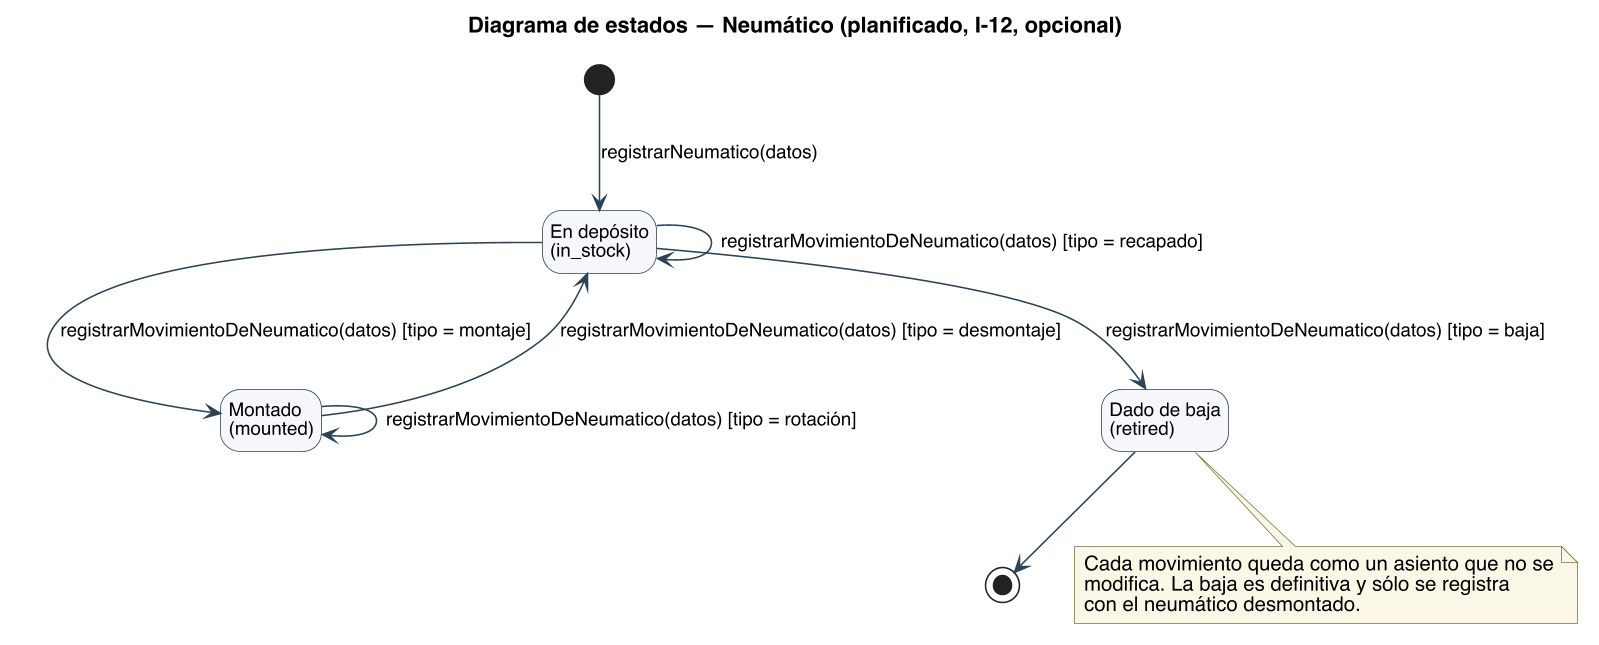

The diagram above was rendered by PlantUML. Its source (embedded in the PNG):
@startuml
title Diagrama de estados — Neumático (planificado, I-12, opcional)
skinparam backgroundColor #FFFFFF
skinparam shadowing false
skinparam defaultFontName Helvetica
skinparam defaultFontSize 13
skinparam dpi 150
skinparam ArrowColor #2C4257
skinparam state {
  BorderColor #2C4257
  BackgroundColor #F4F7FA
  StartColor #2C4257
  EndColor #2C4257
  AttributeFontSize 12
}
skinparam ArrowFontSize 12
skinparam NoteBackgroundColor #FBF7E6
skinparam NoteBorderColor #7A7340
hide empty description
state "En depósito\n(in_stock)" as STOCK
state "Montado\n(mounted)" as MOUNTED
state "Dado de baja\n(retired)" as RETIRED

[*] --> STOCK : registrarNeumatico(datos)
STOCK --> MOUNTED : registrarMovimientoDeNeumatico(datos) [tipo = montaje]
MOUNTED --> MOUNTED : registrarMovimientoDeNeumatico(datos) [tipo = rotación]
MOUNTED --> STOCK : registrarMovimientoDeNeumatico(datos) [tipo = desmontaje]
STOCK --> STOCK : registrarMovimientoDeNeumatico(datos) [tipo = recapado]
STOCK --> RETIRED : registrarMovimientoDeNeumatico(datos) [tipo = baja]
RETIRED --> [*]

note bottom of RETIRED
  Cada movimiento queda como un asiento que no se
  modifica. La baja es definitiva y sólo se registra
  con el neumático desmontado.
end note
@enduml